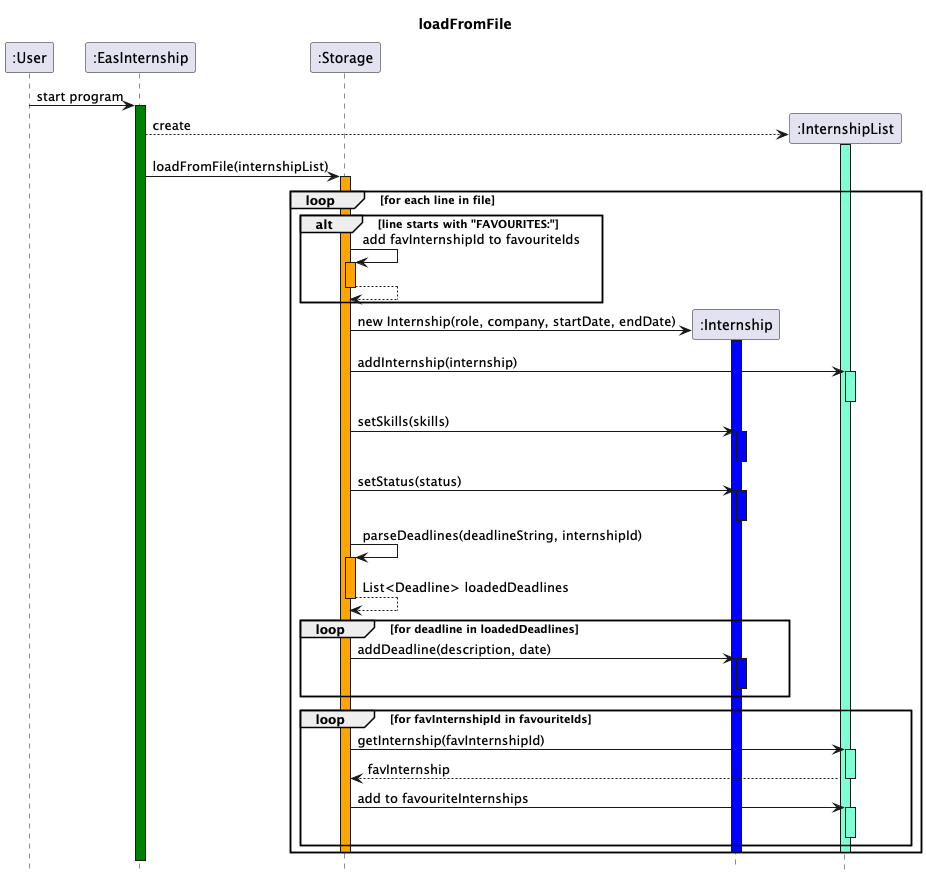

The diagram above was rendered by PlantUML. Its source (embedded in the PNG):
@startuml
Title loadFromFile
hide footbox
participant ":User"
participant ":EasInternship"
participant ":Storage"
participant ":Internship"
participant ":InternshipList"

":User"->":EasInternship": start program
activate ":EasInternship" #green
":EasInternship"-->":InternshipList" **: create
activate ":InternshipList" #aquamarine
deactivate ":InternshipList"
":EasInternship"->":Storage": loadFromFile(internshipList)
activate ":Storage" #orange

loop for each line in file

    alt line starts with "FAVOURITES:"
        ":Storage" -> ":Storage" : add favInternshipId to favouriteIds
        activate ":Storage" #orange
        return

        end

    ":Storage"-> ":Internship" **: new Internship(role, company, startDate, endDate)
    activate ":Internship" #blue
    ":Storage"->":InternshipList": addInternship(internship)
    activate ":InternshipList" #aquamarine
    deactivate ":InternshipList"
    ":Storage" -> ":Internship" :setSkills(skills)
    activate ":Internship" #blue
    deactivate ":Internship"
    ":Storage" -> ":Internship" : setStatus(status)
    activate ":Internship" #blue
    deactivate ":Internship"

    ":Storage" -> ":Storage": parseDeadlines(deadlineString, internshipId)
    activate ":Storage" #orange
    return List<Deadline> loadedDeadlines
    loop for deadline in loadedDeadlines
        ":Storage" -> ":Internship" : addDeadline(description, date)
        activate ":Internship" #blue
        deactivate ":Internship"
    end

    loop for favInternshipId in favouriteIds
        ":Storage" -> ":InternshipList" : getInternship(favInternshipId)
        activate ":InternshipList" #aquamarine
        ":InternshipList" --> ":Storage" : favInternship
        deactivate ":InternshipList"
        ":Storage" -> ":InternshipList" : add to favouriteInternships
        activate ":InternshipList" #aquamarine
        deactivate ":InternshipList"
    end

        deactivate ":Storage"
        deactivate ":Internship"
        deactivate ":InternshipList"
end
deactivate ":Storage"


@enduml